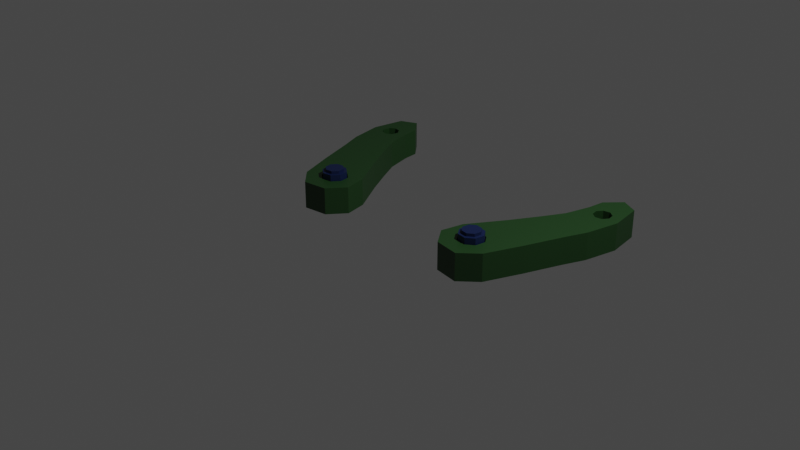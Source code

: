 # Source: robot_arm.blend  (saved by Blender 2.80.51; exported with 4.5.12 LTS)
import bpy
from mathutils import Matrix  # noqa: F401  (used for matrix-valued properties, if any)

bpy.ops.wm.read_factory_settings(use_empty=True)
scene = bpy.context.scene
scene.name = 'Scene'

# ---- collections
col_collection = bpy.data.collections.new('Collection'); scene.collection.children.link(col_collection)

# ---- materials (node trees are filled in below, after node groups)
mat_material = bpy.data.materials.new('Material')
mat_material.alpha_threshold = 0.0
mat_material.use_transparent_shadow = False
mat_material.roughness = 0.5
mat_material.line_color = (0.0, 0.0, 0.0, 1.0)
mat_material_001 = bpy.data.materials.new('Material.001')
mat_material_001.alpha_threshold = 0.0
mat_material_001.use_transparent_shadow = False
mat_material_001.roughness = 0.5
mat_material_001.line_color = (0.0, 0.0, 0.0, 1.0)

# ---- material node trees
mat_material.use_nodes = True; mat_material.node_tree.nodes.clear()
_N = mat_material.node_tree.nodes; _L = mat_material.node_tree.links
n0 = _N.new('ShaderNodeOutputMaterial'); n0.name = 'Material Output'; n0.location = (300, 300)
n1 = _N.new('ShaderNodeBsdfPrincipled'); n1.name = 'Principled BSDF'; n1.location = (10, 300)
n1.distribution = 'GGX'
n1.subsurface_method = 'BURLEY'
n1.inputs[0].default_value = (0.01362, 0.05496, 0.01211, 1.0)
n1.inputs[3].default_value = 1.45
_L.new(n1.outputs[0], n0.inputs[0])
n0.is_active_output = True
mat_material_001.use_nodes = True; mat_material_001.node_tree.nodes.clear()
_N = mat_material_001.node_tree.nodes; _L = mat_material_001.node_tree.links
n0 = _N.new('ShaderNodeOutputMaterial'); n0.name = 'Material Output'; n0.location = (300, 300)
n1 = _N.new('ShaderNodeBsdfPrincipled'); n1.name = 'Principled BSDF'; n1.location = (10, 300)
n1.distribution = 'GGX'
n1.subsurface_method = 'BURLEY'
n1.inputs[0].default_value = (0.003782, 0.01404, 0.06681, 1.0)
n1.inputs[3].default_value = 1.45
_L.new(n1.outputs[0], n0.inputs[0])
n0.is_active_output = True

# ---- world
world_world = bpy.data.worlds.new('World'); scene.world = world_world
world_world.use_nodes = True; world_world.node_tree.nodes.clear()
_N = world_world.node_tree.nodes; _L = world_world.node_tree.links
n0 = _N.new('ShaderNodeOutputWorld'); n0.name = 'World Output'; n0.location = (300, 300)
n1 = _N.new('ShaderNodeBackground'); n1.name = 'Background'; n1.location = (10, 300)
n1.inputs[0].default_value = (0.05088, 0.05088, 0.05088, 1.0)
_L.new(n1.outputs[0], n0.inputs[0])
n0.is_active_output = True
world_world.color = (0.05088, 0.05088, 0.05088)
world_world.use_sun_shadow = False
world_world.sun_shadow_jitter_overblur = 0.0

# ---- cameras
cam_camera = bpy.data.cameras.new('Camera')
cam_camera.clip_end = 100.0
cam_camera.ortho_scale = 7.314
cam_camera.dof.focus_distance = 0.0
cam_camera.dof.aperture_fstop = 128.0

# ---- lights
light_light = bpy.data.lights.new('Light', 'POINT')
light_light.transmission_factor = 0.0
light_light.cutoff_distance = 30.0
light_light.energy = 1000.0
light_light.shadow_buffer_clip_start = 1.001
light_light.shadow_soft_size = 0.1
light_light.shadow_maximum_resolution = 0.006
light_light.use_absolute_resolution = True

# ---- meshes
me_cube = bpy.data.meshes.new('Cube')
me_cube.from_pydata([(0.1452, 0.8486, 0.0), (0.5136, 1.713, 0.0), (-0.1693, -0.2846, 0.0), (0.696, 1.626, 0.0), (0.3608, 1.543, 0.0), (0.1005, -0.3265, 0.0), (-0.3173, -0.08847, 0.0), (0.5846, 0.6515, 0.0), (0.4457, 0.2574, 0.0), (-0.2646, 0.1573, 0.0), (0.2877, -0.15, 0.0), (0.07558, 0.1272, 0.0), (-0.1434, -0.03647, 0.0), (-0.02378, 0.547, 0.0), (0.7558, 1.268, 0.0), (0.3405, 1.361, 0.0), (0.1434, 0.03647, 0.0), (0.5192, 1.219, 0.0), (0.6359, 1.294, 0.0), (0.1272, -0.07558, 0.0), (0.03647, -0.1434, 0.0), (-0.07558, -0.1272, 0.0), (0.4872, 1.397, 0.0), (0.5611, 1.41, 0.0), (-0.1272, 0.07558, 0.0), (0.4444, 1.336, 0.0), (0.4576, 1.262, 0.0), (-0.03647, 0.1434, 0.0), (0.593, 1.232, 0.0), (0.6227, 1.368, 0.0), (0.2564, 0.7953, 0.0), (0.3079, 0.651, 0.0), (0.4611, 0.7057, 0.0), (0.3973, 0.8554, 0.0), (0.2553, 0.7082, 0.0), (0.361, 0.7495, 0.0), (0.4014, 0.6472, 0.0), (0.4636, 0.7891, 0.0), (0.3196, 0.8552, 0.0), (0.6822, 0.901, 0.0), (0.2674, 1.083, 0.0), (0.4588, 0.9988, 0.0)], [], [(5, 10, 19, 20), (11, 16, 8, 36, 31), (6, 2, 21, 12), (2, 5, 20, 21), (9, 24, 27, 13), (0, 30, 38, 40), (8, 16, 19, 10), (33, 37, 39, 41), (9, 6, 12, 24), (15, 25, 22, 4), (23, 29, 3, 1), (30, 34, 35, 38), (31, 36, 35, 34), (32, 37, 35, 36), (33, 38, 35, 37), (13, 27, 11, 31, 34), (4, 22, 23, 1), (39, 37, 32, 7), (40, 41, 17, 26), (36, 8, 7, 32), (13, 34, 30, 0), (28, 39, 14, 18), (40, 26, 25, 15), (41, 39, 28, 17), (3, 29, 18, 14), (41, 40, 38, 33)])
_uv = me_cube.uv_layers.new(name='UVMap')
_uv.uv.foreach_set('vector', [1.0, 0.0, 1.0, 0.164, 0.8339, 0.164, 0.5968, 0.1361, 0.5, 0.2587, 0.5991, 0.1919, 1.0, 0.3959, 0.592, 0.4793, 0.5, 0.4314, 0.0, 0.0, 0.5, 0.0, 0.5, 0.06927, 0.4032, 0.1355, 0.5, 0.0, 1.0, 0.0, 0.5968, 0.1361, 0.5, 0.06927, 0.0, 0.164, 0.1657, 0.164, 0.4003, 0.1929, 0.0, 0.3319, 0.0, 0.5, 0.1695, 0.5, 0.401, 0.5242, 0.0, 0.6654, 1.0, 0.298, 0.5991, 0.1919, 0.8339, 0.164, 1.0, 0.164, 0.5, 0.5763, 0.5947, 0.5231, 0.9958, 0.7268, 0.5, 0.6373, 0.0, 0.164, 0.0, 0.0, 0.4032, 0.1355, 0.1657, 0.164, 0.0, 0.8908, 0.2686, 0.8178, 0.4301, 0.8378, 0.0, 1.0, 0.5, 0.8815, 0.6376, 0.831, 1.0, 1.0, 0.5, 1.0, 0.1695, 0.5, 0.4051, 0.4802, 0.498, 0.5, 0.401, 0.5242, 0.5, 0.4314, 0.592, 0.4793, 0.498, 0.5, 0.4051, 0.4802, 0.8292, 0.5, 0.5947, 0.5231, 0.498, 0.5, 0.592, 0.4793, 0.5, 0.5763, 0.401, 0.5242, 0.498, 0.5, 0.5947, 0.5231, 0.0, 0.3319, 0.4003, 0.1929, 0.5, 0.2587, 0.5, 0.4314, 0.4051, 0.4802, 0.0, 1.0, 0.4301, 0.8378, 0.5, 0.8815, 0.5, 1.0, 1.0, 0.6261, 0.5947, 0.5231, 0.8292, 0.5, 1.0, 0.5, 0.003288, 0.6651, 0.5, 0.6373, 0.5, 0.7541, 0.4326, 0.7989, 0.592, 0.4793, 1.0, 0.3959, 1.0, 0.5, 0.8292, 0.5, 0.0, 0.4146, 0.4051, 0.4802, 0.1695, 0.5, 0.0, 0.5, 0.5786, 0.799, 1.0, 0.7269, 1.0, 0.8299, 0.7709, 0.8178, 0.0, 0.7534, 0.4326, 0.7989, 0.2686, 0.8178, 0.0, 0.8908, 0.5, 0.6373, 0.9958, 0.7268, 0.5786, 0.799, 0.5, 0.7541, 1.0, 1.0, 0.6376, 0.831, 0.7709, 0.8178, 1.0, 0.8299, 0.5, 0.6373, 0.003288, 0.6651, 0.401, 0.5242, 0.5, 0.5763])
me_cube.materials.append(mat_material)
me_cube.use_remesh_preserve_volume = False
me_cube.use_remesh_preserve_attributes = False
me_cube.use_mirror_vertex_groups = False
me_cube.update()
me_cube_004 = bpy.data.meshes.new('Cube.004')
me_cube_004.from_pydata([(0.1452, 0.8486, 0.0), (0.5136, 1.713, 0.0), (-0.1693, -0.2846, 0.0), (0.696, 1.626, 0.0), (0.3608, 1.543, 0.0), (0.1005, -0.3265, 0.0), (-0.3173, -0.08847, 0.0), (0.5846, 0.6515, 0.0), (0.4457, 0.2574, 0.0), (-0.2646, 0.1573, 0.0), (0.2877, -0.15, 0.0), (0.07558, 0.1272, 0.0), (-0.1434, -0.03647, 0.0), (-0.02378, 0.547, 0.0), (0.7558, 1.268, 0.0), (0.3405, 1.361, 0.0), (0.1434, 0.03647, 0.0), (0.5192, 1.219, 0.0), (0.6359, 1.294, 0.0), (0.1272, -0.07558, 0.0), (0.03647, -0.1434, 0.0), (-0.07558, -0.1272, 0.0), (0.4872, 1.397, 0.0), (0.5611, 1.41, 0.0), (-0.1272, 0.07558, 0.0), (0.4444, 1.336, 0.0), (0.4576, 1.262, 0.0), (-0.03647, 0.1434, 0.0), (0.593, 1.232, 0.0), (0.6227, 1.368, 0.0), (0.2564, 0.7953, 0.0), (0.3079, 0.651, 0.0), (0.4611, 0.7057, 0.0), (0.3973, 0.8554, 0.0), (0.2553, 0.7082, 0.0), (0.361, 0.7495, 0.0), (0.4014, 0.6472, 0.0), (0.4636, 0.7891, 0.0), (0.3196, 0.8552, 0.0), (0.6822, 0.901, 0.0), (0.2674, 1.083, 0.0), (0.4588, 0.9988, 0.0)], [], [(5, 10, 19, 20), (11, 16, 8, 36, 31), (6, 2, 21, 12), (2, 5, 20, 21), (9, 24, 27, 13), (0, 30, 38, 40), (8, 16, 19, 10), (33, 37, 39, 41), (9, 6, 12, 24), (15, 25, 22, 4), (23, 29, 3, 1), (30, 34, 35, 38), (31, 36, 35, 34), (32, 37, 35, 36), (33, 38, 35, 37), (13, 27, 11, 31, 34), (4, 22, 23, 1), (39, 37, 32, 7), (40, 41, 17, 26), (36, 8, 7, 32), (13, 34, 30, 0), (28, 39, 14, 18), (40, 26, 25, 15), (41, 39, 28, 17), (3, 29, 18, 14), (41, 40, 38, 33)])
_uv = me_cube_004.uv_layers.new(name='UVMap')
_uv.uv.foreach_set('vector', [1.0, 0.0, 1.0, 0.164, 0.8339, 0.164, 0.5968, 0.1361, 0.5, 0.2587, 0.5991, 0.1919, 1.0, 0.3959, 0.592, 0.4793, 0.5, 0.4314, 0.0, 0.0, 0.5, 0.0, 0.5, 0.06927, 0.4032, 0.1355, 0.5, 0.0, 1.0, 0.0, 0.5968, 0.1361, 0.5, 0.06927, 0.0, 0.164, 0.1657, 0.164, 0.4003, 0.1929, 0.0, 0.3319, 0.0, 0.5, 0.1695, 0.5, 0.401, 0.5242, 0.0, 0.6654, 1.0, 0.298, 0.5991, 0.1919, 0.8339, 0.164, 1.0, 0.164, 0.5, 0.5763, 0.5947, 0.5231, 0.9958, 0.7268, 0.5, 0.6373, 0.0, 0.164, 0.0, 0.0, 0.4032, 0.1355, 0.1657, 0.164, 0.0, 0.8908, 0.2686, 0.8178, 0.4301, 0.8378, 0.0, 1.0, 0.5, 0.8815, 0.6376, 0.831, 1.0, 1.0, 0.5, 1.0, 0.1695, 0.5, 0.4051, 0.4802, 0.498, 0.5, 0.401, 0.5242, 0.5, 0.4314, 0.592, 0.4793, 0.498, 0.5, 0.4051, 0.4802, 0.8292, 0.5, 0.5947, 0.5231, 0.498, 0.5, 0.592, 0.4793, 0.5, 0.5763, 0.401, 0.5242, 0.498, 0.5, 0.5947, 0.5231, 0.0, 0.3319, 0.4003, 0.1929, 0.5, 0.2587, 0.5, 0.4314, 0.4051, 0.4802, 0.0, 1.0, 0.4301, 0.8378, 0.5, 0.8815, 0.5, 1.0, 1.0, 0.6261, 0.5947, 0.5231, 0.8292, 0.5, 1.0, 0.5, 0.003288, 0.6651, 0.5, 0.6373, 0.5, 0.7541, 0.4326, 0.7989, 0.592, 0.4793, 1.0, 0.3959, 1.0, 0.5, 0.8292, 0.5, 0.0, 0.4146, 0.4051, 0.4802, 0.1695, 0.5, 0.0, 0.5, 0.5786, 0.799, 1.0, 0.7269, 1.0, 0.8299, 0.7709, 0.8178, 0.0, 0.7534, 0.4326, 0.7989, 0.2686, 0.8178, 0.0, 0.8908, 0.5, 0.6373, 0.9958, 0.7268, 0.5786, 0.799, 0.5, 0.7541, 1.0, 1.0, 0.6376, 0.831, 0.7709, 0.8178, 1.0, 0.8299, 0.5, 0.6373, 0.003288, 0.6651, 0.401, 0.5242, 0.5, 0.5763])
me_cube_004.materials.append(mat_material)
me_cube_004.use_remesh_preserve_volume = False
me_cube_004.use_remesh_preserve_attributes = False
me_cube_004.use_mirror_vertex_groups = False
me_cube_004.update()
me_cube_005 = bpy.data.meshes.new('Cube.005')
me_cube_005.from_pydata([(0.05179, 0.08713, -0.1631), (-0.09823, -0.02499, -0.1631), (0.09823, 0.02499, -0.1631), (0.08713, -0.05179, -0.1631), (0.02499, -0.09823, -0.1631), (-0.05179, -0.08713, -0.1631), (-0.08713, 0.05179, -0.1631), (-0.02499, 0.09823, -0.1631), (0.05179, 0.08713, 0.1631), (-0.09823, -0.02499, 0.1631), (0.09823, 0.02499, 0.1631), (0.08713, -0.05179, 0.1631), (0.02499, -0.09823, 0.1631), (-0.05179, -0.08713, 0.1631), (-0.08713, 0.05179, 0.1631), (-0.02499, 0.09823, 0.1631), (0.1169, -0.06947, -0.1631), (0.1318, 0.03352, -0.1631), (0.03352, -0.1318, -0.1631), (-0.06947, -0.1169, -0.1631), (-0.03352, 0.1318, -0.1631), (-0.1169, 0.06947, -0.1631), (-0.1318, -0.03352, -0.1631), (0.06947, 0.1169, -0.1631), (0.1169, -0.06947, 0.1631), (0.1318, 0.03352, 0.1631), (0.03352, -0.1318, 0.1631), (-0.06947, -0.1169, 0.1631), (-0.03352, 0.1318, 0.1631), (-0.1169, 0.06947, 0.1631), (-0.1318, -0.03352, 0.1631), (0.06947, 0.1169, 0.1631), (0.08713, -0.05179, -0.1878), (0.09823, 0.02499, -0.1878), (0.02499, -0.09823, -0.1878), (-0.05179, -0.08713, -0.1878), (-0.02499, 0.09823, -0.1878), (-0.08713, 0.05179, -0.1878), (-0.09823, -0.02499, -0.1878), (0.05179, 0.08713, -0.1878), (0.08713, -0.05179, 0.1878), (0.09823, 0.02499, 0.1878), (0.02499, -0.09823, 0.1878), (-0.05179, -0.08713, 0.1878), (-0.02499, 0.09823, 0.1878), (-0.08713, 0.05179, 0.1878), (-0.09823, -0.02499, 0.1878), (0.05179, 0.08713, 0.1878)], [], [(18, 16, 24, 26), (17, 23, 31, 25), (21, 22, 30, 29), (19, 18, 26, 27), (16, 17, 25, 24), (23, 20, 28, 31), (22, 19, 27, 30), (20, 21, 29, 28), (0, 2, 33, 39), (9, 13, 43, 46), (3, 2, 17, 16), (4, 3, 16, 18), (5, 4, 18, 19), (7, 6, 21, 20), (6, 1, 22, 21), (1, 5, 19, 22), (2, 0, 23, 17), (0, 7, 20, 23), (10, 11, 24, 25), (11, 12, 26, 24), (12, 13, 27, 26), (14, 15, 28, 29), (9, 14, 29, 30), (13, 9, 30, 27), (8, 10, 25, 31), (15, 8, 31, 28), (40, 41, 47, 44, 45, 46, 43, 42), (32, 34, 35, 38, 37, 36, 39, 33), (10, 8, 47, 41), (7, 0, 39, 36), (2, 3, 32, 33), (8, 15, 44, 47), (11, 10, 41, 40), (3, 4, 34, 32), (12, 11, 40, 42), (4, 5, 35, 34), (13, 12, 42, 43), (6, 7, 36, 37), (15, 14, 45, 44), (1, 6, 37, 38), (14, 9, 46, 45), (5, 1, 38, 35)])
_uv = me_cube_005.uv_layers.new(name='UVMap')
_uv.uv.foreach_set('vector', [0.0, 0.0, 0.0, 0.0, 0.0, 0.0, 0.0, 0.0, 0.0, 0.0, 0.0, 0.0, 0.0, 0.0, 0.0, 0.0, 0.0, 0.0, 0.0, 0.0, 0.0, 0.0, 0.0, 0.0, 0.0, 0.0, 0.0, 0.0, 0.0, 0.0, 0.0, 0.0, 0.0, 0.0, 0.0, 0.0, 0.0, 0.0, 0.0, 0.0, 0.0, 0.0, 0.0, 0.0, 0.0, 0.0, 0.0, 0.0, 0.0, 0.0, 0.0, 0.0, 0.0, 0.0, 0.0, 0.0, 0.0, 0.0, 0.0, 0.0, 0.0, 0.0, 0.0, 0.0, 0.0, 0.0, 0.0, 0.0, 0.0, 0.0, 0.0, 0.0, 0.0, 0.0, 0.0, 0.0, 0.0, 0.0, 0.0, 0.0, 0.0, 0.0, 0.0, 0.0, 0.0, 0.0, 0.0, 0.0, 0.0, 0.0, 0.0, 0.0, 0.0, 0.0, 0.0, 0.0, 0.0, 0.0, 0.0, 0.0, 0.0, 0.0, 0.0, 0.0, 0.0, 0.0, 0.0, 0.0, 0.0, 0.0, 0.0, 0.0, 0.0, 0.0, 0.0, 0.0, 0.0, 0.0, 0.0, 0.0, 0.0, 0.0, 0.0, 0.0, 0.0, 0.0, 0.0, 0.0, 0.0, 0.0, 0.0, 0.0, 0.0, 0.0, 0.0, 0.0, 0.0, 0.0, 0.0, 0.0, 0.0, 0.0, 0.0, 0.0, 0.0, 0.0, 0.0, 0.0, 0.0, 0.0, 0.0, 0.0, 0.0, 0.0, 0.0, 0.0, 0.0, 0.0, 0.0, 0.0, 0.0, 0.0, 0.0, 0.0, 0.0, 0.0, 0.0, 0.0, 0.0, 0.0, 0.0, 0.0, 0.0, 0.0, 0.0, 0.0, 0.0, 0.0, 0.0, 0.0, 0.0, 0.0, 0.0, 0.0, 0.0, 0.0, 0.0, 0.0, 0.0, 0.0, 0.0, 0.0, 0.0, 0.0, 0.0, 0.0, 0.0, 0.0, 0.0, 0.0, 0.0, 0.0, 0.0, 0.0, 0.0, 0.0, 0.0, 0.0, 0.0, 0.0, 0.0, 0.0, 0.0, 0.0, 0.0, 0.0, 0.0, 0.0, 0.0, 0.0, 0.0, 0.0, 0.0, 0.0, 0.0, 0.0, 0.0, 0.0, 0.0, 0.0, 0.0, 0.0, 0.0, 0.0, 0.0, 0.0, 0.0, 0.0, 0.0, 0.0, 0.0, 0.0, 0.0, 0.0, 0.0, 0.0, 0.0, 0.0, 0.0, 0.0, 0.0, 0.0, 0.0, 0.0, 0.0, 0.0, 0.0, 0.0, 0.0, 0.0, 0.0, 0.0, 0.0, 0.0, 0.0, 0.0, 0.0, 0.0, 0.0, 0.0, 0.0, 0.0, 0.0, 0.0, 0.0, 0.0, 0.0, 0.0, 0.0, 0.0, 0.0, 0.0, 0.0, 0.0, 0.0, 0.0, 0.0, 0.0, 0.0, 0.0, 0.0, 0.0, 0.0, 0.0, 0.0, 0.0, 0.0, 0.0, 0.0, 0.0, 0.0, 0.0, 0.0, 0.0, 0.0, 0.0, 0.0, 0.0, 0.0, 0.0, 0.0, 0.0, 0.0, 0.0, 0.0, 0.0, 0.0, 0.0, 0.0, 0.0, 0.0, 0.0, 0.0, 0.0, 0.0, 0.0, 0.0, 0.0, 0.0, 0.0, 0.0, 0.0, 0.0, 0.0, 0.0, 0.0, 0.0, 0.0, 0.0, 0.0, 0.0, 0.0, 0.0, 0.0, 0.0, 0.0, 0.0, 0.0, 0.0, 0.0, 0.0, 0.0])
me_cube_005.materials.append(mat_material_001)
me_cube_005.use_remesh_preserve_volume = False
me_cube_005.use_remesh_preserve_attributes = False
me_cube_005.use_mirror_vertex_groups = False
me_cube_005.update()
me_cube_006 = bpy.data.meshes.new('Cube.006')
me_cube_006.from_pydata([(0.05179, 0.08713, -0.1631), (-0.09823, -0.02499, -0.1631), (0.09823, 0.02499, -0.1631), (0.08713, -0.05179, -0.1631), (0.02499, -0.09823, -0.1631), (-0.05179, -0.08713, -0.1631), (-0.08713, 0.05179, -0.1631), (-0.02499, 0.09823, -0.1631), (0.05179, 0.08713, 0.1631), (-0.09823, -0.02499, 0.1631), (0.09823, 0.02499, 0.1631), (0.08713, -0.05179, 0.1631), (0.02499, -0.09823, 0.1631), (-0.05179, -0.08713, 0.1631), (-0.08713, 0.05179, 0.1631), (-0.02499, 0.09823, 0.1631), (0.1169, -0.06947, -0.1631), (0.1318, 0.03352, -0.1631), (0.03352, -0.1318, -0.1631), (-0.06947, -0.1169, -0.1631), (-0.03352, 0.1318, -0.1631), (-0.1169, 0.06947, -0.1631), (-0.1318, -0.03352, -0.1631), (0.06947, 0.1169, -0.1631), (0.1169, -0.06947, 0.1631), (0.1318, 0.03352, 0.1631), (0.03352, -0.1318, 0.1631), (-0.06947, -0.1169, 0.1631), (-0.03352, 0.1318, 0.1631), (-0.1169, 0.06947, 0.1631), (-0.1318, -0.03352, 0.1631), (0.06947, 0.1169, 0.1631), (0.08713, -0.05179, -0.1878), (0.09823, 0.02499, -0.1878), (0.02499, -0.09823, -0.1878), (-0.05179, -0.08713, -0.1878), (-0.02499, 0.09823, -0.1878), (-0.08713, 0.05179, -0.1878), (-0.09823, -0.02499, -0.1878), (0.05179, 0.08713, -0.1878), (0.08713, -0.05179, 0.1878), (0.09823, 0.02499, 0.1878), (0.02499, -0.09823, 0.1878), (-0.05179, -0.08713, 0.1878), (-0.02499, 0.09823, 0.1878), (-0.08713, 0.05179, 0.1878), (-0.09823, -0.02499, 0.1878), (0.05179, 0.08713, 0.1878)], [], [(18, 16, 24, 26), (17, 23, 31, 25), (21, 22, 30, 29), (19, 18, 26, 27), (16, 17, 25, 24), (23, 20, 28, 31), (22, 19, 27, 30), (20, 21, 29, 28), (0, 2, 33, 39), (9, 13, 43, 46), (3, 2, 17, 16), (4, 3, 16, 18), (5, 4, 18, 19), (7, 6, 21, 20), (6, 1, 22, 21), (1, 5, 19, 22), (2, 0, 23, 17), (0, 7, 20, 23), (10, 11, 24, 25), (11, 12, 26, 24), (12, 13, 27, 26), (14, 15, 28, 29), (9, 14, 29, 30), (13, 9, 30, 27), (8, 10, 25, 31), (15, 8, 31, 28), (40, 41, 47, 44, 45, 46, 43, 42), (32, 34, 35, 38, 37, 36, 39, 33), (10, 8, 47, 41), (7, 0, 39, 36), (2, 3, 32, 33), (8, 15, 44, 47), (11, 10, 41, 40), (3, 4, 34, 32), (12, 11, 40, 42), (4, 5, 35, 34), (13, 12, 42, 43), (6, 7, 36, 37), (15, 14, 45, 44), (1, 6, 37, 38), (14, 9, 46, 45), (5, 1, 38, 35)])
_uv = me_cube_006.uv_layers.new(name='UVMap')
_uv.uv.foreach_set('vector', [0.0, 0.0, 0.0, 0.0, 0.0, 0.0, 0.0, 0.0, 0.0, 0.0, 0.0, 0.0, 0.0, 0.0, 0.0, 0.0, 0.0, 0.0, 0.0, 0.0, 0.0, 0.0, 0.0, 0.0, 0.0, 0.0, 0.0, 0.0, 0.0, 0.0, 0.0, 0.0, 0.0, 0.0, 0.0, 0.0, 0.0, 0.0, 0.0, 0.0, 0.0, 0.0, 0.0, 0.0, 0.0, 0.0, 0.0, 0.0, 0.0, 0.0, 0.0, 0.0, 0.0, 0.0, 0.0, 0.0, 0.0, 0.0, 0.0, 0.0, 0.0, 0.0, 0.0, 0.0, 0.0, 0.0, 0.0, 0.0, 0.0, 0.0, 0.0, 0.0, 0.0, 0.0, 0.0, 0.0, 0.0, 0.0, 0.0, 0.0, 0.0, 0.0, 0.0, 0.0, 0.0, 0.0, 0.0, 0.0, 0.0, 0.0, 0.0, 0.0, 0.0, 0.0, 0.0, 0.0, 0.0, 0.0, 0.0, 0.0, 0.0, 0.0, 0.0, 0.0, 0.0, 0.0, 0.0, 0.0, 0.0, 0.0, 0.0, 0.0, 0.0, 0.0, 0.0, 0.0, 0.0, 0.0, 0.0, 0.0, 0.0, 0.0, 0.0, 0.0, 0.0, 0.0, 0.0, 0.0, 0.0, 0.0, 0.0, 0.0, 0.0, 0.0, 0.0, 0.0, 0.0, 0.0, 0.0, 0.0, 0.0, 0.0, 0.0, 0.0, 0.0, 0.0, 0.0, 0.0, 0.0, 0.0, 0.0, 0.0, 0.0, 0.0, 0.0, 0.0, 0.0, 0.0, 0.0, 0.0, 0.0, 0.0, 0.0, 0.0, 0.0, 0.0, 0.0, 0.0, 0.0, 0.0, 0.0, 0.0, 0.0, 0.0, 0.0, 0.0, 0.0, 0.0, 0.0, 0.0, 0.0, 0.0, 0.0, 0.0, 0.0, 0.0, 0.0, 0.0, 0.0, 0.0, 0.0, 0.0, 0.0, 0.0, 0.0, 0.0, 0.0, 0.0, 0.0, 0.0, 0.0, 0.0, 0.0, 0.0, 0.0, 0.0, 0.0, 0.0, 0.0, 0.0, 0.0, 0.0, 0.0, 0.0, 0.0, 0.0, 0.0, 0.0, 0.0, 0.0, 0.0, 0.0, 0.0, 0.0, 0.0, 0.0, 0.0, 0.0, 0.0, 0.0, 0.0, 0.0, 0.0, 0.0, 0.0, 0.0, 0.0, 0.0, 0.0, 0.0, 0.0, 0.0, 0.0, 0.0, 0.0, 0.0, 0.0, 0.0, 0.0, 0.0, 0.0, 0.0, 0.0, 0.0, 0.0, 0.0, 0.0, 0.0, 0.0, 0.0, 0.0, 0.0, 0.0, 0.0, 0.0, 0.0, 0.0, 0.0, 0.0, 0.0, 0.0, 0.0, 0.0, 0.0, 0.0, 0.0, 0.0, 0.0, 0.0, 0.0, 0.0, 0.0, 0.0, 0.0, 0.0, 0.0, 0.0, 0.0, 0.0, 0.0, 0.0, 0.0, 0.0, 0.0, 0.0, 0.0, 0.0, 0.0, 0.0, 0.0, 0.0, 0.0, 0.0, 0.0, 0.0, 0.0, 0.0, 0.0, 0.0, 0.0, 0.0, 0.0, 0.0, 0.0, 0.0, 0.0, 0.0, 0.0, 0.0, 0.0, 0.0, 0.0, 0.0, 0.0, 0.0, 0.0, 0.0, 0.0, 0.0, 0.0, 0.0, 0.0, 0.0, 0.0, 0.0, 0.0, 0.0, 0.0, 0.0, 0.0, 0.0, 0.0, 0.0, 0.0, 0.0, 0.0, 0.0, 0.0, 0.0, 0.0, 0.0, 0.0])
me_cube_006.materials.append(mat_material_001)
me_cube_006.use_remesh_preserve_volume = False
me_cube_006.use_remesh_preserve_attributes = False
me_cube_006.use_mirror_vertex_groups = False
me_cube_006.update()

# ---- objects
ob_cube = bpy.data.objects.new('Cube', me_cube)
ob_light = bpy.data.objects.new('Light', light_light)
ob_camera = bpy.data.objects.new('Camera', cam_camera)
ob_cube_001 = bpy.data.objects.new('Cube.001', me_cube_004)
ob_cube_002 = bpy.data.objects.new('Cube.002', me_cube_005)
ob_cube_003 = bpy.data.objects.new('Cube.003', me_cube_006)

# ---- transforms, parenting, visibility, modifiers, constraints
ob_cube.location = (1.0, 0.0, 0.0)
ob_cube.lock_rotations_4d = False
ob_cube.empty_display_type = 'ARROWS'
ob_cube.lineart.crease_threshold = 0.0
_m = ob_cube.modifiers.new('Solidify', 'SOLIDIFY')
_m.thickness = 0.3
_m.offset = 0.0
_m.nonmanifold_thickness_mode = 'FIXED'
_m.nonmanifold_merge_threshold = 0.0003
ob_light.location = (4.076, 1.005, 5.904)
ob_light.rotation_euler = (0.6503, 0.05522, 1.866)
ob_light.lock_rotations_4d = False
ob_light.empty_display_type = 'ARROWS'
ob_light.color = (0.0, 0.0, 0.0, 0.0)
ob_light.lineart.crease_threshold = 0.0
ob_camera.location = (7.359, -6.926, 4.958)
ob_camera.rotation_euler = (1.109, 0.0, 0.8149)
ob_camera.lock_rotations_4d = False
ob_camera.empty_display_type = 'ARROWS'
ob_camera.color = (0.0, 0.0, 0.0, 0.0)
ob_camera.display_type = 'WIRE'
ob_camera.lineart.crease_threshold = 0.0
ob_cube_001.location = (-1.0, 0.0, 0.0)
ob_cube_001.scale = (-1.0, 1.0, 1.0)
ob_cube_001.lock_rotations_4d = False
ob_cube_001.empty_display_type = 'ARROWS'
ob_cube_001.lineart.crease_threshold = 0.0
_m = ob_cube_001.modifiers.new('Solidify', 'SOLIDIFY')
_m.thickness = 0.3
_m.offset = 0.0
_m.nonmanifold_thickness_mode = 'FIXED'
_m.nonmanifold_merge_threshold = 0.0003
ob_cube_002.location = (1.0, 1.715e-08, 0.0)
ob_cube_002.scale = (1.0, 1.0, 1.315)
ob_cube_002.lock_rotations_4d = False
ob_cube_002.empty_display_type = 'ARROWS'
ob_cube_002.lineart.crease_threshold = 0.0
ob_cube_003.location = (-1.0, 1.715e-08, 0.0)
ob_cube_003.scale = (-1.0, 1.0, 1.315)
ob_cube_003.lock_rotations_4d = False
ob_cube_003.empty_display_type = 'ARROWS'
ob_cube_003.lineart.crease_threshold = 0.0

# ---- collection membership
col_collection.objects.link(ob_cube)
col_collection.objects.link(ob_light)
col_collection.objects.link(ob_camera)
col_collection.objects.link(ob_cube_001)
col_collection.objects.link(ob_cube_002)
col_collection.objects.link(ob_cube_003)

# ---- scene / render settings (as saved in the file)
scene.camera = ob_camera
scene.frame_start = 1; scene.frame_end = 250; scene.frame_set(77)
scene.render.engine = 'BLENDER_EEVEE_NEXT'
scene.cycles.use_denoising = False
scene.cycles.samples = 128
scene.cycles.sampling_pattern = 'TABULATED_SOBOL'
scene.cycles.use_adaptive_sampling = False
scene.cycles.use_light_tree = False
scene.view_settings.view_transform = 'Filmic'
bpy.context.view_layer.update()
